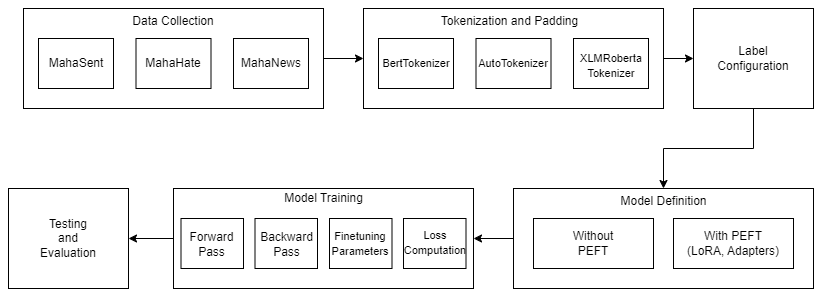

The diagram above was exported from draw.io. Its source (the exported page's mxGraphModel, read from the mxfile embedded in the PNG):
<mxGraphModel dx="1290" dy="545" grid="1" gridSize="10" guides="1" tooltips="1" connect="1" arrows="1" fold="1" page="1" pageScale="1" pageWidth="850" pageHeight="1100" math="0" shadow="0">
  <root>
    <mxCell id="0" />
    <mxCell id="1" parent="0" />
    <mxCell id="K-Kkqu5AYLZ15pQ-tNXj-21" style="edgeStyle=orthogonalEdgeStyle;rounded=0;orthogonalLoop=1;jettySize=auto;html=1;exitX=1;exitY=0.5;exitDx=0;exitDy=0;entryX=0;entryY=0.5;entryDx=0;entryDy=0;" edge="1" parent="1" source="K-Kkqu5AYLZ15pQ-tNXj-1" target="K-Kkqu5AYLZ15pQ-tNXj-13">
      <mxGeometry relative="1" as="geometry" />
    </mxCell>
    <mxCell id="K-Kkqu5AYLZ15pQ-tNXj-1" value="" style="rounded=0;whiteSpace=wrap;html=1;" vertex="1" parent="1">
      <mxGeometry x="40" y="50" width="300" height="100" as="geometry" />
    </mxCell>
    <mxCell id="K-Kkqu5AYLZ15pQ-tNXj-2" value="Data Collection" style="text;html=1;strokeColor=none;fillColor=none;align=center;verticalAlign=middle;whiteSpace=wrap;rounded=0;" vertex="1" parent="1">
      <mxGeometry x="145" y="53" width="90" height="20" as="geometry" />
    </mxCell>
    <mxCell id="K-Kkqu5AYLZ15pQ-tNXj-3" value="" style="rounded=0;whiteSpace=wrap;html=1;" vertex="1" parent="1">
      <mxGeometry x="55" y="80" width="75" height="50" as="geometry" />
    </mxCell>
    <mxCell id="K-Kkqu5AYLZ15pQ-tNXj-5" value="" style="rounded=0;whiteSpace=wrap;html=1;" vertex="1" parent="1">
      <mxGeometry x="152.5" y="80" width="75" height="50" as="geometry" />
    </mxCell>
    <mxCell id="K-Kkqu5AYLZ15pQ-tNXj-6" value="" style="rounded=0;whiteSpace=wrap;html=1;" vertex="1" parent="1">
      <mxGeometry x="250" y="80" width="75" height="50" as="geometry" />
    </mxCell>
    <mxCell id="K-Kkqu5AYLZ15pQ-tNXj-7" value="MahaSent" style="text;html=1;strokeColor=none;fillColor=none;align=center;verticalAlign=middle;whiteSpace=wrap;rounded=0;" vertex="1" parent="1">
      <mxGeometry x="62.5" y="90" width="60" height="30" as="geometry" />
    </mxCell>
    <mxCell id="K-Kkqu5AYLZ15pQ-tNXj-9" value="MahaHate" style="text;html=1;strokeColor=none;fillColor=none;align=center;verticalAlign=middle;whiteSpace=wrap;rounded=0;" vertex="1" parent="1">
      <mxGeometry x="160" y="90" width="60" height="30" as="geometry" />
    </mxCell>
    <mxCell id="K-Kkqu5AYLZ15pQ-tNXj-10" value="MahaNews" style="text;html=1;strokeColor=none;fillColor=none;align=center;verticalAlign=middle;whiteSpace=wrap;rounded=0;" vertex="1" parent="1">
      <mxGeometry x="257.5" y="90" width="60" height="30" as="geometry" />
    </mxCell>
    <mxCell id="K-Kkqu5AYLZ15pQ-tNXj-23" value="" style="edgeStyle=orthogonalEdgeStyle;rounded=0;orthogonalLoop=1;jettySize=auto;html=1;" edge="1" parent="1" source="K-Kkqu5AYLZ15pQ-tNXj-13" target="K-Kkqu5AYLZ15pQ-tNXj-22">
      <mxGeometry relative="1" as="geometry" />
    </mxCell>
    <mxCell id="K-Kkqu5AYLZ15pQ-tNXj-13" value="" style="rounded=0;whiteSpace=wrap;html=1;" vertex="1" parent="1">
      <mxGeometry x="380" y="50" width="300" height="100" as="geometry" />
    </mxCell>
    <mxCell id="K-Kkqu5AYLZ15pQ-tNXj-14" value="Tokenization and Padding" style="text;html=1;strokeColor=none;fillColor=none;align=center;verticalAlign=middle;whiteSpace=wrap;rounded=0;" vertex="1" parent="1">
      <mxGeometry x="454" y="53" width="145" height="20" as="geometry" />
    </mxCell>
    <mxCell id="K-Kkqu5AYLZ15pQ-tNXj-15" value="" style="rounded=0;whiteSpace=wrap;html=1;" vertex="1" parent="1">
      <mxGeometry x="395" y="80" width="75" height="50" as="geometry" />
    </mxCell>
    <mxCell id="K-Kkqu5AYLZ15pQ-tNXj-16" value="" style="rounded=0;whiteSpace=wrap;html=1;" vertex="1" parent="1">
      <mxGeometry x="492.5" y="80" width="75" height="50" as="geometry" />
    </mxCell>
    <mxCell id="K-Kkqu5AYLZ15pQ-tNXj-17" value="" style="rounded=0;whiteSpace=wrap;html=1;" vertex="1" parent="1">
      <mxGeometry x="590" y="80" width="75" height="50" as="geometry" />
    </mxCell>
    <mxCell id="K-Kkqu5AYLZ15pQ-tNXj-18" value="&lt;font style=&quot;font-size: 11px;&quot;&gt;BertTokenizer&lt;/font&gt;" style="text;html=1;strokeColor=none;fillColor=none;align=center;verticalAlign=middle;whiteSpace=wrap;rounded=0;" vertex="1" parent="1">
      <mxGeometry x="402.5" y="90" width="60" height="30" as="geometry" />
    </mxCell>
    <mxCell id="K-Kkqu5AYLZ15pQ-tNXj-19" value="&lt;font style=&quot;font-size: 11px;&quot;&gt;AutoTokenizer&lt;/font&gt;" style="text;html=1;strokeColor=none;fillColor=none;align=center;verticalAlign=middle;whiteSpace=wrap;rounded=0;" vertex="1" parent="1">
      <mxGeometry x="490" y="90" width="80" height="30" as="geometry" />
    </mxCell>
    <mxCell id="K-Kkqu5AYLZ15pQ-tNXj-20" value="&lt;font style=&quot;font-size: 11px;&quot;&gt;XLMRoberta&lt;br&gt;Tokenizer&lt;/font&gt;" style="text;html=1;strokeColor=none;fillColor=none;align=center;verticalAlign=middle;whiteSpace=wrap;rounded=0;" vertex="1" parent="1">
      <mxGeometry x="588" y="92" width="80" height="30" as="geometry" />
    </mxCell>
    <mxCell id="K-Kkqu5AYLZ15pQ-tNXj-29" style="edgeStyle=orthogonalEdgeStyle;rounded=0;orthogonalLoop=1;jettySize=auto;html=1;exitX=0.5;exitY=1;exitDx=0;exitDy=0;entryX=0.5;entryY=0;entryDx=0;entryDy=0;" edge="1" parent="1" source="K-Kkqu5AYLZ15pQ-tNXj-22" target="K-Kkqu5AYLZ15pQ-tNXj-28">
      <mxGeometry relative="1" as="geometry" />
    </mxCell>
    <mxCell id="K-Kkqu5AYLZ15pQ-tNXj-22" value="" style="whiteSpace=wrap;html=1;rounded=0;" vertex="1" parent="1">
      <mxGeometry x="710" y="50" width="120" height="100" as="geometry" />
    </mxCell>
    <mxCell id="K-Kkqu5AYLZ15pQ-tNXj-24" value="Label Configuration" style="text;html=1;strokeColor=none;fillColor=none;align=center;verticalAlign=middle;whiteSpace=wrap;rounded=0;" vertex="1" parent="1">
      <mxGeometry x="735" y="85" width="70" height="30" as="geometry" />
    </mxCell>
    <mxCell id="K-Kkqu5AYLZ15pQ-tNXj-49" style="edgeStyle=orthogonalEdgeStyle;rounded=0;orthogonalLoop=1;jettySize=auto;html=1;exitX=0;exitY=0.5;exitDx=0;exitDy=0;entryX=1;entryY=0.5;entryDx=0;entryDy=0;" edge="1" parent="1" source="K-Kkqu5AYLZ15pQ-tNXj-28" target="K-Kkqu5AYLZ15pQ-tNXj-36">
      <mxGeometry relative="1" as="geometry" />
    </mxCell>
    <mxCell id="K-Kkqu5AYLZ15pQ-tNXj-28" value="" style="rounded=0;whiteSpace=wrap;html=1;" vertex="1" parent="1">
      <mxGeometry x="530" y="230" width="300" height="100" as="geometry" />
    </mxCell>
    <mxCell id="K-Kkqu5AYLZ15pQ-tNXj-30" value="Model Definition" style="text;html=1;strokeColor=none;fillColor=none;align=center;verticalAlign=middle;whiteSpace=wrap;rounded=0;" vertex="1" parent="1">
      <mxGeometry x="607.5" y="233" width="145" height="20" as="geometry" />
    </mxCell>
    <mxCell id="K-Kkqu5AYLZ15pQ-tNXj-31" value="" style="rounded=0;whiteSpace=wrap;html=1;" vertex="1" parent="1">
      <mxGeometry x="550" y="260" width="120" height="50" as="geometry" />
    </mxCell>
    <mxCell id="K-Kkqu5AYLZ15pQ-tNXj-32" value="" style="rounded=0;whiteSpace=wrap;html=1;" vertex="1" parent="1">
      <mxGeometry x="690" y="260" width="120" height="50" as="geometry" />
    </mxCell>
    <mxCell id="K-Kkqu5AYLZ15pQ-tNXj-33" value="Without PEFT" style="text;html=1;strokeColor=none;fillColor=none;align=center;verticalAlign=middle;whiteSpace=wrap;rounded=0;" vertex="1" parent="1">
      <mxGeometry x="580" y="270" width="60" height="30" as="geometry" />
    </mxCell>
    <mxCell id="K-Kkqu5AYLZ15pQ-tNXj-34" value="With PEFT&lt;br&gt;(LoRA, Adapters)" style="text;html=1;strokeColor=none;fillColor=none;align=center;verticalAlign=middle;whiteSpace=wrap;rounded=0;" vertex="1" parent="1">
      <mxGeometry x="700" y="270" width="100" height="30" as="geometry" />
    </mxCell>
    <mxCell id="K-Kkqu5AYLZ15pQ-tNXj-50" style="edgeStyle=orthogonalEdgeStyle;rounded=0;orthogonalLoop=1;jettySize=auto;html=1;exitX=0;exitY=0.5;exitDx=0;exitDy=0;entryX=1;entryY=0.5;entryDx=0;entryDy=0;" edge="1" parent="1" source="K-Kkqu5AYLZ15pQ-tNXj-36" target="K-Kkqu5AYLZ15pQ-tNXj-47">
      <mxGeometry relative="1" as="geometry" />
    </mxCell>
    <mxCell id="K-Kkqu5AYLZ15pQ-tNXj-36" value="" style="rounded=0;whiteSpace=wrap;html=1;" vertex="1" parent="1">
      <mxGeometry x="190" y="230" width="300" height="100" as="geometry" />
    </mxCell>
    <mxCell id="K-Kkqu5AYLZ15pQ-tNXj-37" value="Model Training" style="text;html=1;strokeColor=none;fillColor=none;align=center;verticalAlign=middle;whiteSpace=wrap;rounded=0;" vertex="1" parent="1">
      <mxGeometry x="267.5" y="230" width="145" height="20" as="geometry" />
    </mxCell>
    <mxCell id="K-Kkqu5AYLZ15pQ-tNXj-38" value="" style="rounded=0;whiteSpace=wrap;html=1;" vertex="1" parent="1">
      <mxGeometry x="197.5" y="260" width="62.5" height="50" as="geometry" />
    </mxCell>
    <mxCell id="K-Kkqu5AYLZ15pQ-tNXj-46" value="Forward&lt;br&gt;Pass" style="text;html=1;strokeColor=none;fillColor=none;align=center;verticalAlign=middle;whiteSpace=wrap;rounded=0;" vertex="1" parent="1">
      <mxGeometry x="203.5" y="271" width="48.5" height="30" as="geometry" />
    </mxCell>
    <mxCell id="K-Kkqu5AYLZ15pQ-tNXj-47" value="" style="rounded=0;whiteSpace=wrap;html=1;" vertex="1" parent="1">
      <mxGeometry x="25" y="230" width="120" height="100" as="geometry" />
    </mxCell>
    <mxCell id="K-Kkqu5AYLZ15pQ-tNXj-48" value="Testing&lt;br&gt;and&lt;br&gt;Evaluation" style="text;html=1;strokeColor=none;fillColor=none;align=center;verticalAlign=middle;whiteSpace=wrap;rounded=0;" vertex="1" parent="1">
      <mxGeometry x="45" y="250" width="80" height="60" as="geometry" />
    </mxCell>
    <mxCell id="K-Kkqu5AYLZ15pQ-tNXj-53" value="" style="rounded=0;whiteSpace=wrap;html=1;" vertex="1" parent="1">
      <mxGeometry x="271.5" y="260" width="62.5" height="50" as="geometry" />
    </mxCell>
    <mxCell id="K-Kkqu5AYLZ15pQ-tNXj-55" value="" style="rounded=0;whiteSpace=wrap;html=1;" vertex="1" parent="1">
      <mxGeometry x="346" y="260" width="62.5" height="50" as="geometry" />
    </mxCell>
    <mxCell id="K-Kkqu5AYLZ15pQ-tNXj-56" value="" style="rounded=0;whiteSpace=wrap;html=1;" vertex="1" parent="1">
      <mxGeometry x="420" y="260" width="62.5" height="50" as="geometry" />
    </mxCell>
    <mxCell id="K-Kkqu5AYLZ15pQ-tNXj-57" value="Backward&lt;br&gt;Pass" style="text;html=1;strokeColor=none;fillColor=none;align=center;verticalAlign=middle;whiteSpace=wrap;rounded=0;" vertex="1" parent="1">
      <mxGeometry x="278.5" y="271" width="48.5" height="30" as="geometry" />
    </mxCell>
    <mxCell id="K-Kkqu5AYLZ15pQ-tNXj-51" value="&lt;font style=&quot;font-size: 11px;&quot;&gt;Finetuning Parameters&lt;/font&gt;" style="text;html=1;strokeColor=none;fillColor=none;align=center;verticalAlign=middle;whiteSpace=wrap;rounded=0;" vertex="1" parent="1">
      <mxGeometry x="357.25" y="270" width="40" height="30" as="geometry" />
    </mxCell>
    <mxCell id="K-Kkqu5AYLZ15pQ-tNXj-58" value="&lt;font style=&quot;font-size: 11px;&quot;&gt;Loss&lt;br&gt;Computation&lt;/font&gt;" style="text;html=1;strokeColor=none;fillColor=none;align=center;verticalAlign=middle;whiteSpace=wrap;rounded=0;" vertex="1" parent="1">
      <mxGeometry x="429" y="269" width="45.5" height="30" as="geometry" />
    </mxCell>
  </root>
</mxGraphModel>